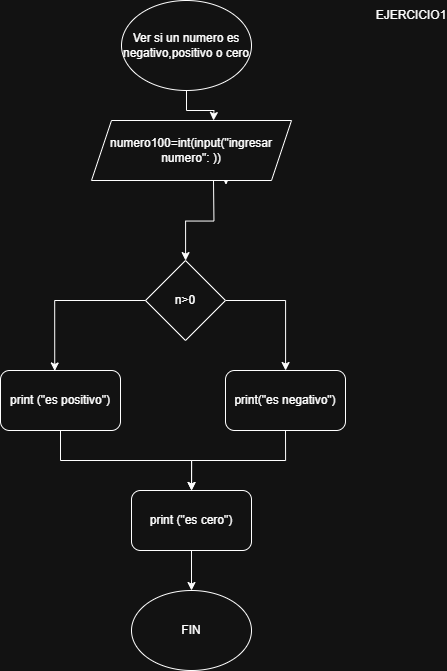

The diagram above was exported from draw.io. Its source (the exported page's mxGraphModel, read from the mxfile embedded in the PNG):
<mxGraphModel dx="1585" dy="860" grid="1" gridSize="10" guides="1" tooltips="1" connect="1" arrows="1" fold="1" page="1" pageScale="1" pageWidth="827" pageHeight="1169" math="0" shadow="0">
  <root>
    <mxCell id="0" />
    <mxCell id="1" parent="0" />
    <mxCell id="CDy_kxpQ79VpR3CGbaY3-20" style="edgeStyle=orthogonalEdgeStyle;rounded=0;orthogonalLoop=1;jettySize=auto;html=1;exitX=0.5;exitY=1;exitDx=0;exitDy=0;" parent="1" source="CDy_kxpQ79VpR3CGbaY3-1" edge="1">
      <mxGeometry relative="1" as="geometry">
        <mxPoint x="401.9999999999998" y="150" as="targetPoint" />
      </mxGeometry>
    </mxCell>
    <mxCell id="CDy_kxpQ79VpR3CGbaY3-1" value="&lt;font style=&quot;vertical-align: inherit;&quot;&gt;&lt;font style=&quot;vertical-align: inherit;&quot;&gt;Ver si un numero es negativo,positivo o cero&lt;/font&gt;&lt;/font&gt;" style="ellipse;whiteSpace=wrap;html=1;" parent="1" vertex="1">
      <mxGeometry x="310" y="30" width="130" height="90" as="geometry" />
    </mxCell>
    <mxCell id="CDy_kxpQ79VpR3CGbaY3-12" style="edgeStyle=orthogonalEdgeStyle;rounded=0;orthogonalLoop=1;jettySize=auto;html=1;exitX=1;exitY=0.5;exitDx=0;exitDy=0;" parent="1" source="CDy_kxpQ79VpR3CGbaY3-4" target="CDy_kxpQ79VpR3CGbaY3-11" edge="1">
      <mxGeometry relative="1" as="geometry" />
    </mxCell>
    <mxCell id="CDy_kxpQ79VpR3CGbaY3-4" value="&lt;font style=&quot;vertical-align: inherit;&quot;&gt;&lt;font style=&quot;vertical-align: inherit;&quot;&gt;n&amp;gt;0&lt;/font&gt;&lt;/font&gt;" style="rhombus;whiteSpace=wrap;html=1;" parent="1" vertex="1">
      <mxGeometry x="334" y="290" width="80" height="80" as="geometry" />
    </mxCell>
    <mxCell id="CDy_kxpQ79VpR3CGbaY3-17" style="edgeStyle=orthogonalEdgeStyle;rounded=0;orthogonalLoop=1;jettySize=auto;html=1;exitX=0.5;exitY=1;exitDx=0;exitDy=0;" parent="1" source="CDy_kxpQ79VpR3CGbaY3-10" target="CDy_kxpQ79VpR3CGbaY3-15" edge="1">
      <mxGeometry relative="1" as="geometry" />
    </mxCell>
    <mxCell id="CDy_kxpQ79VpR3CGbaY3-10" value="&lt;font style=&quot;vertical-align: inherit;&quot;&gt;&lt;font style=&quot;vertical-align: inherit;&quot;&gt;print (&quot;es positivo&quot;)&lt;/font&gt;&lt;/font&gt;" style="rounded=1;whiteSpace=wrap;html=1;" parent="1" vertex="1">
      <mxGeometry x="189" y="400" width="120" height="60" as="geometry" />
    </mxCell>
    <mxCell id="CDy_kxpQ79VpR3CGbaY3-16" style="edgeStyle=orthogonalEdgeStyle;rounded=0;orthogonalLoop=1;jettySize=auto;html=1;exitX=0.5;exitY=1;exitDx=0;exitDy=0;entryX=0.5;entryY=0;entryDx=0;entryDy=0;" parent="1" source="CDy_kxpQ79VpR3CGbaY3-11" target="CDy_kxpQ79VpR3CGbaY3-15" edge="1">
      <mxGeometry relative="1" as="geometry" />
    </mxCell>
    <mxCell id="CDy_kxpQ79VpR3CGbaY3-11" value="&lt;font style=&quot;vertical-align: inherit;&quot;&gt;&lt;font style=&quot;vertical-align: inherit;&quot;&gt;&lt;font style=&quot;vertical-align: inherit;&quot;&gt;&lt;font style=&quot;vertical-align: inherit;&quot;&gt;&lt;font style=&quot;vertical-align: inherit;&quot;&gt;&lt;font style=&quot;vertical-align: inherit;&quot;&gt;print(&quot;es negativo&quot;)&lt;/font&gt;&lt;/font&gt;&lt;/font&gt;&lt;/font&gt;&lt;/font&gt;&lt;/font&gt;" style="rounded=1;whiteSpace=wrap;html=1;" parent="1" vertex="1">
      <mxGeometry x="414" y="400" width="120" height="60" as="geometry" />
    </mxCell>
    <mxCell id="CDy_kxpQ79VpR3CGbaY3-13" style="edgeStyle=orthogonalEdgeStyle;rounded=0;orthogonalLoop=1;jettySize=auto;html=1;exitX=0;exitY=0.5;exitDx=0;exitDy=0;entryX=0.452;entryY=0.008;entryDx=0;entryDy=0;entryPerimeter=0;" parent="1" source="CDy_kxpQ79VpR3CGbaY3-4" target="CDy_kxpQ79VpR3CGbaY3-10" edge="1">
      <mxGeometry relative="1" as="geometry" />
    </mxCell>
    <mxCell id="04dVOe5_6pID9gEbQVYm-2" style="edgeStyle=orthogonalEdgeStyle;rounded=0;orthogonalLoop=1;jettySize=auto;html=1;exitX=0.5;exitY=1;exitDx=0;exitDy=0;" parent="1" source="CDy_kxpQ79VpR3CGbaY3-15" target="04dVOe5_6pID9gEbQVYm-1" edge="1">
      <mxGeometry relative="1" as="geometry" />
    </mxCell>
    <mxCell id="CDy_kxpQ79VpR3CGbaY3-15" value="&lt;font style=&quot;vertical-align: inherit;&quot;&gt;&lt;font style=&quot;vertical-align: inherit;&quot;&gt;&lt;font style=&quot;vertical-align: inherit;&quot;&gt;&lt;font style=&quot;vertical-align: inherit;&quot;&gt;&lt;font style=&quot;vertical-align: inherit;&quot;&gt;&lt;font style=&quot;vertical-align: inherit;&quot;&gt;print (&quot;es cero&quot;)&lt;/font&gt;&lt;/font&gt;&lt;/font&gt;&lt;/font&gt;&lt;/font&gt;&lt;/font&gt;" style="rounded=1;whiteSpace=wrap;html=1;" parent="1" vertex="1">
      <mxGeometry x="320" y="520" width="120" height="60" as="geometry" />
    </mxCell>
    <mxCell id="CDy_kxpQ79VpR3CGbaY3-21" style="edgeStyle=orthogonalEdgeStyle;rounded=0;orthogonalLoop=1;jettySize=auto;html=1;exitX=0.5;exitY=1;exitDx=0;exitDy=0;" parent="1" target="CDy_kxpQ79VpR3CGbaY3-4" edge="1">
      <mxGeometry relative="1" as="geometry">
        <mxPoint x="402" y="210" as="sourcePoint" />
      </mxGeometry>
    </mxCell>
    <mxCell id="CDy_kxpQ79VpR3CGbaY3-19" style="edgeStyle=orthogonalEdgeStyle;rounded=0;orthogonalLoop=1;jettySize=auto;html=1;exitX=0.5;exitY=1;exitDx=0;exitDy=0;entryX=0.571;entryY=1.071;entryDx=0;entryDy=0;entryPerimeter=0;" parent="1" edge="1">
      <mxGeometry relative="1" as="geometry">
        <mxPoint x="402" y="210" as="sourcePoint" />
        <mxPoint x="414.4960000000001" y="214.25999999999988" as="targetPoint" />
      </mxGeometry>
    </mxCell>
    <mxCell id="CDy_kxpQ79VpR3CGbaY3-22" value="&lt;font style=&quot;vertical-align: inherit;&quot;&gt;&lt;font style=&quot;vertical-align: inherit;&quot;&gt;numero100=int(input(&quot;ingresar numero&quot;: ))&lt;/font&gt;&lt;/font&gt;" style="shape=parallelogram;perimeter=parallelogramPerimeter;whiteSpace=wrap;html=1;fixedSize=1;" parent="1" vertex="1">
      <mxGeometry x="280" y="150" width="200" height="60" as="geometry" />
    </mxCell>
    <mxCell id="CDy_kxpQ79VpR3CGbaY3-23" value="&lt;font style=&quot;vertical-align: inherit;&quot;&gt;&lt;font style=&quot;vertical-align: inherit;&quot;&gt;EJERCICIO1&lt;/font&gt;&lt;/font&gt;" style="text;html=1;align=center;verticalAlign=middle;whiteSpace=wrap;rounded=0;" parent="1" vertex="1">
      <mxGeometry x="570" y="30" width="60" height="30" as="geometry" />
    </mxCell>
    <mxCell id="04dVOe5_6pID9gEbQVYm-1" value="FIN" style="ellipse;whiteSpace=wrap;html=1;" parent="1" vertex="1">
      <mxGeometry x="320" y="620" width="120" height="80" as="geometry" />
    </mxCell>
  </root>
</mxGraphModel>